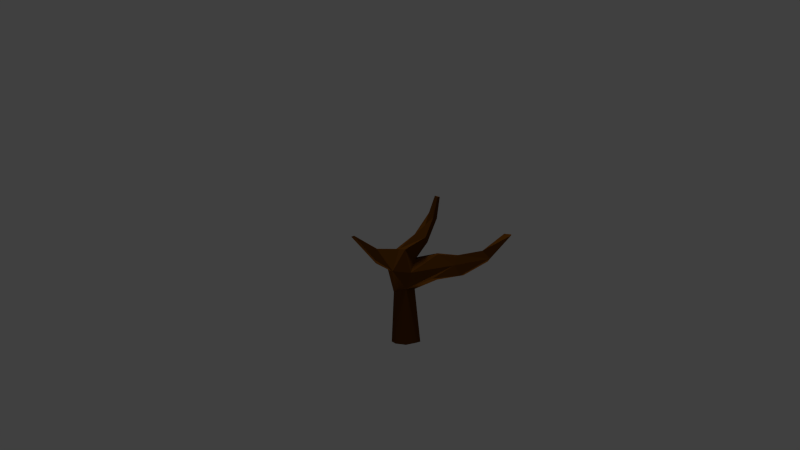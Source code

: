 # Source: maple_growing.blend  (saved by Blender 2.76.0; exported with 4.5.12 LTS)
import bpy
from mathutils import Matrix  # noqa: F401  (used for matrix-valued properties, if any)

bpy.ops.wm.read_factory_settings(use_empty=True)
scene = bpy.context.scene
scene.name = 'Scene'

# ---- collections
col_collection_1 = bpy.data.collections.new('Collection 1'); scene.collection.children.link(col_collection_1)
col_collection_2 = bpy.data.collections.new('Collection 2'); scene.collection.children.link(col_collection_2)
col_collection_11 = bpy.data.collections.new('Collection 11'); scene.collection.children.link(col_collection_11)
col_collection_16 = bpy.data.collections.new('Collection 16'); scene.collection.children.link(col_collection_16)
col_collection_16.hide_render = True
col_collection_16.hide_viewport = True

# ---- materials (node trees are filled in below, after node groups)
mat_trunk_3 = bpy.data.materials.new('trunk 3')
mat_trunk_3.alpha_threshold = 0.0
mat_trunk_3.use_transparent_shadow = False
mat_trunk_3.diffuse_color = (0.1149, 0.03861, 0.003024, 1.0)
mat_trunk_3.roughness = 0.5
mat_trunk_3.specular_intensity = 0.0
mat_red_leaves_1 = bpy.data.materials.new('red leaves 1')
mat_red_leaves_1.alpha_threshold = 0.0
mat_red_leaves_1.use_transparent_shadow = False
mat_red_leaves_1.diffuse_color = (0.8, 0.0476, 0.04985, 1.0)
mat_red_leaves_1.roughness = 0.5
mat_red_leaves_1.specular_intensity = 0.0
mat_red_leaves_1_001 = bpy.data.materials.new('red leaves 1.001')
mat_red_leaves_1_001.alpha_threshold = 0.0
mat_red_leaves_1_001.use_transparent_shadow = False
mat_red_leaves_1_001.diffuse_color = (0.8, 0.03439, 0.01512, 1.0)
mat_red_leaves_1_001.roughness = 0.5
mat_red_leaves_1_001.specular_intensity = 0.0
mat_red__leaf2 = bpy.data.materials.new('red  leaf2')
mat_red__leaf2.alpha_threshold = 0.0
mat_red__leaf2.use_transparent_shadow = False
mat_red__leaf2.diffuse_color = (0.8, 0.1078, 0.07248, 1.0)
mat_red__leaf2.roughness = 0.5
mat_red__leaf2.specular_intensity = 0.0
mat_red_leaf3 = bpy.data.materials.new('red leaf3')
mat_red_leaf3.alpha_threshold = 0.0
mat_red_leaf3.use_transparent_shadow = False
mat_red_leaf3.diffuse_color = (0.4385, 0.05117, 0.02138, 1.0)
mat_red_leaf3.roughness = 0.5
mat_red_leaf3.specular_intensity = 0.0

# ---- material node trees

# ---- world
world_world = bpy.data.worlds.new('World'); scene.world = world_world
world_world.color = (0.05088, 0.05088, 0.05088)
world_world.use_sun_shadow = False
world_world.sun_shadow_jitter_overblur = 0.0
world_world.cycles.sampling_method = 'MANUAL'
world_world.cycles.sample_map_resolution = 256

# ---- cameras
cam_camera_001 = bpy.data.cameras.new('Camera.001')
cam_camera_001.clip_end = 100.0
cam_camera_001.lens = 35.0
cam_camera_001.sensor_width = 32.0
cam_camera_001.sensor_height = 18.0
cam_camera_001.display_size = 2.0
cam_camera_001.dof.focus_distance = 0.0
cam_camera_001.dof.aperture_fstop = 128.0

# ---- lights
light_hemi = bpy.data.lights.new('Hemi', 'SUN')
light_hemi.transmission_factor = 0.0
light_hemi.angle = 0.1993
light_hemi.energy = 0.72
light_hemi.shadow_buffer_clip_start = 0.5
light_hemi.shadow_soft_size = 0.1
light_hemi.shadow_cascade_max_distance = 1000.0
light_hemi.cycles.use_multiple_importance_sampling = False
light_sun = bpy.data.lights.new('Sun', 'SUN')
light_sun.transmission_factor = 0.0
light_sun.angle = 0.1993
light_sun.energy = 0.82
light_sun.shadow_buffer_clip_start = 0.5
light_sun.shadow_soft_size = 0.1
light_sun.shadow_cascade_max_distance = 1000.0
light_sun.cycles.use_multiple_importance_sampling = False

# ---- meshes
me_cylinder = bpy.data.meshes.new('Cylinder')
me_cylinder.from_pydata([(0.003484, 0.2757, -0.9847), (0.04545, 0.2623, 0.9056), (0.1984, 0.195, -0.9847), (0.1511, 0.176, 0.7025), (0.2791, 6.887e-05, -0.9847), (0.2086, 0.02996, 0.709), (0.1984, -0.1948, -0.9847), (0.1299, -0.07574, 0.6988), (0.003484, -0.2756, -0.9847), (-0.004201, -0.136, 0.9178), (-0.1914, -0.1948, -0.9847), (-0.1041, -0.08269, 0.9082), (-0.2722, 6.889e-05, -0.9847), (-0.1417, 0.04334, 0.9174), (-0.1914, 0.195, -0.9847), (-0.1624, 0.2025, 0.8812), (0.5875, 0.1495, 1.946), (0.6088, 0.122, 1.937), (0.605, 0.08636, 1.936), (0.5782, 0.06333, 1.942), (0.5441, 0.06646, 1.953), (0.5227, 0.0939, 1.962), (0.5265, 0.1296, 1.964), (0.5534, 0.1526, 1.957), (0.003484, 0.3038, 0.5346), (0.1852, 0.2064, 0.4615), (0.9438, -0.1957, 0.5895), (0.1068, -0.1683, 0.4817), (-0.01485, -0.2076, 0.5043), (-0.2221, -0.2169, 0.4973), (-0.3106, -0.003258, 0.4952), (-0.1896, 0.1994, 0.5397), (-0.8954, -0.05255, 1.183), (-0.8999, -0.02664, 1.187), (-0.8992, 0.002081, 1.183), (-0.9418, -0.05799, 1.153), (-0.9594, -0.0253, 1.152), (-0.9418, 0.008412, 1.153), (-0.4661, 0.1239, 0.6431), (-0.528, -0.01101, 0.6232), (-0.4661, -0.1418, 0.6431), (-0.4242, 0.09855, 0.8845), (-0.4123, -0.12, 0.8912), (-0.445, -0.01636, 0.9162), (0.1111, 0.1057, 0.1854), (0.1669, -0.001415, 0.07378), (0.05838, -0.1565, 0.1342), (0.0002772, -0.2031, 0.03518), (-0.1434, -0.1436, 0.1166), (-0.2076, -0.001532, 0.03594), (-0.1434, 0.1436, 0.0818), (0.0002772, 0.2031, 0.04302), (0.1545, 0.1516, -0.69), (0.2113, 5.834e-05, -0.69), (0.1485, -0.1515, -0.69), (0.002952, -0.2143, -0.69), (-0.1486, -0.1515, -0.69), (-0.2122, -0.0001971, -0.6931), (-0.1486, 0.1516, -0.69), (0.002952, 0.2144, -0.69), (0.315, 0.1806, 1.143), (0.18, 0.1103, 1.176), (0.1596, 0.01409, 1.2), (0.2069, -0.08702, 1.197), (0.2947, -0.1164, 1.156), (0.3659, -0.09305, 1.093), (0.3937, -0.01184, 1.059), (0.3723, 0.0772, 1.073), (1.719, -0.03042, 1.206), (1.726, -0.07176, 1.208), (1.719, -0.1154, 1.198), (1.773, -0.01552, 1.209), (1.775, -0.07541, 1.209), (1.771, -0.1429, 1.196), (1.845, -0.02958, 1.198), (1.851, -0.08072, 1.203), (1.853, -0.1417, 1.192), (0.9656, 0.05816, 0.4294), (1.026, -0.04262, 0.3775), (0.954, -0.1532, 0.3906), (0.9677, 0.1889, 0.6162), (0.881, -0.1513, 0.7888), (0.9289, 0.1335, 0.7612), (0.9148, -0.03294, 0.7945), (-0.7351, -0.01817, 0.8918), (-0.7028, -0.08412, 0.9), (-0.6592, -0.07314, 1.009), (-0.7028, 0.04986, 0.9), (-0.6656, 0.03708, 1.006), (-0.6739, -0.02087, 1.021), (0.5247, -0.182, 0.6033), (0.4724, -0.1549, 0.3341), (0.5397, -0.1135, 0.8163), (0.5959, -0.001489, 0.8185), (0.5107, 0.08192, 0.3761), (0.5587, -0.02202, 0.2857), (0.5796, 0.1976, 0.6019), (0.5683, 0.1548, 0.7972), (1.426, 0.006518, 0.687), (1.461, -0.06126, 0.6638), (1.4, 0.07666, 0.7924), (1.359, 0.04391, 0.8691), (1.386, -0.159, 0.7743), (1.424, -0.1373, 0.6642), (1.333, -0.1274, 0.8787), (1.353, -0.05337, 0.885), (0.4066, 0.1846, 1.546), (0.3815, 0.1249, 1.56), (0.4031, 0.05653, 1.561), (0.4601, 0.02813, 1.542), (0.5167, 0.03823, 1.51), (0.5462, 0.09035, 1.492), (0.5366, 0.1527, 1.499), (0.4927, 0.2181, 1.534), (0.001614, 0.2088, -0.3235), (0.1328, 0.1287, -0.2523), (0.1891, -0.0006784, -0.3081), (0.1034, -0.154, -0.2779), (0.001614, -0.2087, -0.3274), (-0.146, -0.1476, -0.2867), (-0.2099, -0.0008644, -0.3286), (-0.146, 0.1476, -0.3041)], [], [(1, 3, 25), (100, 71, 74), (102, 103, 76), (27, 7, 9), (9, 11, 29), (85, 35, 36), (106, 23, 16), (31, 15, 1), (87, 84, 36), (0, 2, 4), (17, 16, 23), (106, 107, 22), (108, 21, 22), (109, 20, 21), (110, 19, 20), (111, 18, 19), (111, 112, 17), (112, 113, 16), (51, 24, 25), (98, 74, 75), (103, 99, 75), (27, 28, 47), (47, 28, 29), (29, 30, 49), (31, 24, 51), (49, 30, 31), (32, 33, 36), (36, 33, 34), (87, 37, 34), (85, 86, 32), (88, 34, 33), (86, 89, 33), (29, 40, 39), (31, 30, 39), (31, 38, 41), (29, 11, 42), (15, 41, 43), (11, 13, 43), (114, 51, 44), (44, 45, 116), (116, 45, 46), (46, 47, 118), (118, 47, 48), (48, 49, 120), (50, 51, 114), (120, 49, 50), (59, 52, 2), (52, 53, 4), (4, 53, 54), (6, 54, 55), (8, 55, 56), (56, 57, 12), (58, 59, 0), (12, 57, 58), (15, 61, 60), (15, 13, 62), (13, 11, 63), (11, 9, 64), (7, 65, 64), (7, 5, 66), (3, 67, 66), (3, 1, 60), (71, 68, 69), (69, 70, 73), (71, 72, 75), (72, 73, 76), (104, 102, 73), (101, 68, 71), (104, 70, 69), (101, 105, 69), (94, 96, 80), (91, 79, 26), (94, 77, 78), (91, 95, 78), (92, 90, 26), (97, 82, 80), (92, 81, 83), (97, 93, 83), (40, 85, 84), (38, 39, 84), (38, 87, 88), (40, 42, 86), (41, 88, 89), (42, 43, 89), (44, 25, 96), (46, 91, 90), (44, 94, 95), (46, 45, 95), (27, 90, 92), (25, 3, 97), (7, 92, 93), (3, 5, 93), (77, 80, 100), (79, 103, 102), (77, 98, 99), (79, 78, 99), (81, 26, 102), (80, 82, 101), (81, 104, 105), (82, 83, 105), (61, 106, 113), (62, 107, 106), (63, 108, 107), (64, 109, 108), (65, 110, 109), (65, 66, 111), (66, 67, 112), (67, 60, 113), (59, 114, 115), (115, 116, 53), (53, 116, 117), (117, 118, 55), (55, 118, 119), (119, 120, 57), (121, 114, 59), (57, 120, 121), (24, 1, 25), (98, 100, 74), (73, 102, 76), (28, 27, 9), (28, 9, 29), (84, 85, 36), (113, 106, 16), (24, 31, 1), (37, 87, 36), (0, 4, 14), (8, 10, 12), (4, 6, 8), (17, 21, 18), (19, 18, 20), (4, 12, 14), (4, 8, 12), (21, 17, 22), (23, 106, 22), (18, 21, 20), (107, 108, 22), (17, 23, 22), (108, 109, 21), (109, 110, 20), (110, 111, 19), (18, 111, 17), (17, 112, 16), (44, 51, 25), (99, 98, 75), (76, 103, 75), (46, 27, 47), (48, 47, 29), (48, 29, 49), (50, 31, 51), (50, 49, 31), (35, 32, 36), (37, 36, 34), (88, 87, 34), (35, 85, 32), (89, 88, 33), (32, 86, 33), (30, 29, 39), (38, 31, 39), (15, 31, 41), (40, 29, 42), (13, 15, 43), (42, 11, 43), (115, 114, 44), (115, 44, 116), (117, 116, 46), (117, 46, 118), (119, 118, 48), (119, 48, 120), (121, 50, 114), (121, 120, 50), (0, 59, 2), (2, 52, 4), (6, 4, 54), (8, 6, 55), (10, 8, 56), (10, 56, 12), (14, 58, 0), (14, 12, 58), (1, 15, 60), (61, 15, 62), (62, 13, 63), (63, 11, 64), (9, 7, 64), (65, 7, 66), (5, 3, 66), (67, 3, 60), (72, 71, 69), (72, 69, 73), (74, 71, 75), (75, 72, 76), (70, 104, 73), (100, 101, 71), (105, 104, 69), (68, 101, 69), (77, 94, 80), (90, 91, 26), (95, 94, 78), (79, 91, 78), (81, 92, 26), (96, 97, 80), (93, 92, 83), (82, 97, 83), (39, 40, 84), (87, 38, 84), (41, 38, 88), (85, 40, 86), (43, 41, 89), (86, 42, 89), (94, 44, 96), (27, 46, 90), (45, 44, 95), (91, 46, 95), (7, 27, 92), (96, 25, 97), (5, 7, 93), (97, 3, 93), (98, 77, 100), (26, 79, 102), (78, 77, 99), (103, 79, 99), (104, 81, 102), (100, 80, 101), (83, 81, 105), (101, 82, 105), (60, 61, 113), (61, 62, 106), (62, 63, 107), (63, 64, 108), (64, 65, 109), (110, 65, 111), (111, 66, 112), (112, 67, 113), (52, 59, 115), (52, 115, 53), (54, 53, 117), (54, 117, 55), (56, 55, 119), (56, 119, 57), (58, 121, 59), (58, 57, 121)])
me_cylinder.materials.append(mat_trunk_3)
me_cylinder.materials.append(mat_red_leaves_1)
me_cylinder.use_remesh_preserve_volume = False
me_cylinder.use_remesh_preserve_attributes = False
me_cylinder.use_mirror_vertex_groups = False
me_cylinder.update()
me_icosphere_003 = bpy.data.meshes.new('Icosphere.003')
me_icosphere_003.from_pydata([(0.0, 0.0, -1.0), (0.7236, -0.5257, -0.4472), (-0.2764, -0.8506, -0.4472), (-0.8944, 0.0, -0.4472), (-0.2764, 0.8506, -0.4472), (0.7236, 0.5257, -0.4472), (0.2764, -0.8506, 0.4472), (-0.7236, -0.5257, 0.4472), (-0.7236, 0.5257, 0.4472), (0.2764, 0.8506, 0.4472), (0.8944, 0.0, 0.4472), (0.0, 0.0, 1.0), (-0.1625, -0.5, -0.8507), (0.4253, -0.309, -0.8507), (0.2629, -0.809, -0.5257), (0.8506, 0.0, -0.5257), (0.4253, 0.309, -0.8507), (-0.5257, 0.0, -0.8507), (-0.6882, -0.5, -0.5257), (-0.1625, 0.5, -0.8507), (-0.6882, 0.5, -0.5257), (0.2629, 0.809, -0.5257), (0.9511, -0.309, 0.0), (0.9511, 0.309, 0.0), (0.0, -1.0, 0.0), (0.5878, -0.809, 0.0), (-0.9511, -0.309, 0.0), (-0.5878, -0.809, 0.0), (-0.5878, 0.809, 0.0), (-0.9511, 0.309, 0.0), (0.5878, 0.809, 0.0), (0.0, 1.0, 0.0), (0.6882, -0.5, 0.5257), (-0.2629, -0.809, 0.5257), (-0.8506, 0.0, 0.5257), (-0.2629, 0.809, 0.5257), (0.6882, 0.5, 0.5257), (0.1625, -0.5, 0.8507), (0.5257, 0.0, 0.8507), (-0.4253, -0.309, 0.8507), (-0.4253, 0.309, 0.8507), (0.1625, 0.5, 0.8507)], [], [(0, 13, 12), (1, 13, 15), (0, 12, 17), (0, 17, 19), (0, 19, 16), (1, 15, 22), (2, 14, 24), (3, 18, 26), (4, 20, 28), (5, 21, 30), (1, 22, 25), (2, 24, 27), (3, 26, 29), (4, 28, 31), (5, 30, 23), (6, 32, 37), (7, 33, 39), (8, 34, 40), (9, 35, 41), (10, 36, 38), (12, 14, 2), (12, 13, 14), (13, 1, 14), (15, 16, 5), (15, 13, 16), (13, 0, 16), (17, 18, 3), (17, 12, 18), (12, 2, 18), (19, 20, 4), (19, 17, 20), (17, 3, 20), (16, 21, 5), (16, 19, 21), (19, 4, 21), (22, 23, 10), (22, 15, 23), (15, 5, 23), (24, 25, 6), (24, 14, 25), (14, 1, 25), (26, 27, 7), (26, 18, 27), (18, 2, 27), (28, 29, 8), (28, 20, 29), (20, 3, 29), (30, 31, 9), (30, 21, 31), (21, 4, 31), (25, 32, 6), (25, 22, 32), (22, 10, 32), (27, 33, 7), (27, 24, 33), (24, 6, 33), (29, 34, 8), (29, 26, 34), (26, 7, 34), (31, 35, 9), (31, 28, 35), (28, 8, 35), (23, 36, 10), (23, 30, 36), (30, 9, 36), (37, 38, 11), (37, 32, 38), (32, 10, 38), (39, 37, 11), (39, 33, 37), (33, 6, 37), (40, 39, 11), (40, 34, 39), (34, 7, 39), (41, 40, 11), (41, 35, 40), (35, 8, 40), (38, 41, 11), (38, 36, 41), (36, 9, 41)])
me_icosphere_003.materials.append(mat_red_leaves_1_001)
me_icosphere_003.use_remesh_preserve_volume = False
me_icosphere_003.use_remesh_preserve_attributes = False
me_icosphere_003.use_mirror_vertex_groups = False
me_icosphere_003.update()
me_icosphere_002 = bpy.data.meshes.new('Icosphere.002')
me_icosphere_002.from_pydata([(0.0, 0.0, -1.0), (0.7236, -0.5257, -0.4472), (-0.2764, -0.8506, -0.4472), (-0.8944, 0.0, -0.4472), (-0.2764, 0.8506, -0.4472), (0.7236, 0.5257, -0.4472), (0.2764, -0.8506, 0.4472), (-0.7236, -0.5257, 0.4472), (-0.7236, 0.5257, 0.4472), (0.2764, 0.8506, 0.4472), (0.8944, 0.0, 0.4472), (0.0, 0.0, 1.0), (-0.1625, -0.5, -0.8507), (0.4253, -0.309, -0.8507), (0.2629, -0.809, -0.5257), (0.8506, 0.0, -0.5257), (0.4253, 0.309, -0.8507), (-0.5257, 0.0, -0.8507), (-0.6882, -0.5, -0.5257), (-0.1625, 0.5, -0.8507), (-0.6882, 0.5, -0.5257), (0.2629, 0.809, -0.5257), (0.9511, -0.309, 0.0), (0.9511, 0.309, 0.0), (0.0, -1.0, 0.0), (0.5878, -0.809, 0.0), (-0.9511, -0.309, 0.0), (-0.5878, -0.809, 0.0), (-0.5878, 0.809, 0.0), (-0.9511, 0.309, 0.0), (0.5878, 0.809, 0.0), (0.0, 1.0, 0.0), (0.6882, -0.5, 0.5257), (-0.2629, -0.809, 0.5257), (-0.8506, 0.0, 0.5257), (-0.2629, 0.809, 0.5257), (0.6882, 0.5, 0.5257), (0.1625, -0.5, 0.8507), (0.5257, 0.0, 0.8507), (-0.4253, -0.309, 0.8507), (-0.4253, 0.309, 0.8507), (0.1625, 0.5, 0.8507)], [], [(0, 13, 12), (1, 13, 15), (0, 12, 17), (0, 17, 19), (0, 19, 16), (1, 15, 22), (2, 14, 24), (3, 18, 26), (4, 20, 28), (5, 21, 30), (1, 22, 25), (2, 24, 27), (3, 26, 29), (4, 28, 31), (5, 30, 23), (6, 32, 37), (7, 33, 39), (8, 34, 40), (9, 35, 41), (10, 36, 38), (12, 14, 2), (12, 13, 14), (13, 1, 14), (15, 16, 5), (15, 13, 16), (13, 0, 16), (17, 18, 3), (17, 12, 18), (12, 2, 18), (19, 20, 4), (19, 17, 20), (17, 3, 20), (16, 21, 5), (16, 19, 21), (19, 4, 21), (22, 23, 10), (22, 15, 23), (15, 5, 23), (24, 25, 6), (24, 14, 25), (14, 1, 25), (26, 27, 7), (26, 18, 27), (18, 2, 27), (28, 29, 8), (28, 20, 29), (20, 3, 29), (30, 31, 9), (30, 21, 31), (21, 4, 31), (25, 32, 6), (25, 22, 32), (22, 10, 32), (27, 33, 7), (27, 24, 33), (24, 6, 33), (29, 34, 8), (29, 26, 34), (26, 7, 34), (31, 35, 9), (31, 28, 35), (28, 8, 35), (23, 36, 10), (23, 30, 36), (30, 9, 36), (37, 38, 11), (37, 32, 38), (32, 10, 38), (39, 37, 11), (39, 33, 37), (33, 6, 37), (40, 39, 11), (40, 34, 39), (34, 7, 39), (41, 40, 11), (41, 35, 40), (35, 8, 40), (38, 41, 11), (38, 36, 41), (36, 9, 41)])
me_icosphere_002.materials.append(mat_red__leaf2)
me_icosphere_002.use_remesh_preserve_volume = False
me_icosphere_002.use_remesh_preserve_attributes = False
me_icosphere_002.use_mirror_vertex_groups = False
me_icosphere_002.update()
me_icosphere_001 = bpy.data.meshes.new('Icosphere.001')
me_icosphere_001.from_pydata([(0.0, 0.0, -1.0), (0.7236, -0.5257, -0.4472), (-0.2764, -0.8506, -0.4472), (-0.8944, 0.0, -0.4472), (-0.2764, 0.8506, -0.4472), (0.7236, 0.5257, -0.4472), (0.2764, -0.8506, 0.4472), (-0.7236, -0.5257, 0.4472), (-0.7236, 0.5257, 0.4472), (0.2764, 0.8506, 0.4472), (0.8944, 0.0, 0.4472), (0.0, 0.0, 1.0), (-0.1625, -0.5, -0.8507), (0.4253, -0.309, -0.8507), (0.2629, -0.809, -0.5257), (0.8506, 0.0, -0.5257), (0.4253, 0.309, -0.8507), (-0.5257, 0.0, -0.8507), (-0.6882, -0.5, -0.5257), (-0.1625, 0.5, -0.8507), (-0.6882, 0.5, -0.5257), (0.2629, 0.809, -0.5257), (0.9511, -0.309, 0.0), (0.9511, 0.309, 0.0), (0.0, -1.0, 0.0), (0.5878, -0.809, 0.0), (-0.9511, -0.309, 0.0), (-0.5878, -0.809, 0.0), (-0.5878, 0.809, 0.0), (-0.9511, 0.309, 0.0), (0.5878, 0.809, 0.0), (0.0, 1.0, 0.0), (0.6882, -0.5, 0.5257), (-0.2629, -0.809, 0.5257), (-0.8506, 0.0, 0.5257), (-0.2629, 0.809, 0.5257), (0.6882, 0.5, 0.5257), (0.1625, -0.5, 0.8507), (0.5257, 0.0, 0.8507), (-0.4253, -0.309, 0.8507), (-0.4253, 0.309, 0.8507), (0.1625, 0.5, 0.8507)], [], [(0, 13, 12), (1, 13, 15), (0, 12, 17), (0, 17, 19), (0, 19, 16), (1, 15, 22), (2, 14, 24), (3, 18, 26), (4, 20, 28), (5, 21, 30), (1, 22, 25), (2, 24, 27), (3, 26, 29), (4, 28, 31), (5, 30, 23), (6, 32, 37), (7, 33, 39), (8, 34, 40), (9, 35, 41), (10, 36, 38), (12, 14, 2), (12, 13, 14), (13, 1, 14), (15, 16, 5), (15, 13, 16), (13, 0, 16), (17, 18, 3), (17, 12, 18), (12, 2, 18), (19, 20, 4), (19, 17, 20), (17, 3, 20), (16, 21, 5), (16, 19, 21), (19, 4, 21), (22, 23, 10), (22, 15, 23), (15, 5, 23), (24, 25, 6), (24, 14, 25), (14, 1, 25), (26, 27, 7), (26, 18, 27), (18, 2, 27), (28, 29, 8), (28, 20, 29), (20, 3, 29), (30, 31, 9), (30, 21, 31), (21, 4, 31), (25, 32, 6), (25, 22, 32), (22, 10, 32), (27, 33, 7), (27, 24, 33), (24, 6, 33), (29, 34, 8), (29, 26, 34), (26, 7, 34), (31, 35, 9), (31, 28, 35), (28, 8, 35), (23, 36, 10), (23, 30, 36), (30, 9, 36), (37, 38, 11), (37, 32, 38), (32, 10, 38), (39, 37, 11), (39, 33, 37), (33, 6, 37), (40, 39, 11), (40, 34, 39), (34, 7, 39), (41, 40, 11), (41, 35, 40), (35, 8, 40), (38, 41, 11), (38, 36, 41), (36, 9, 41)])
me_icosphere_001.materials.append(mat_red_leaf3)
me_icosphere_001.use_remesh_preserve_volume = False
me_icosphere_001.use_remesh_preserve_attributes = False
me_icosphere_001.use_mirror_vertex_groups = False
me_icosphere_001.update()
arm_armature_001 = bpy.data.armatures.new('Armature.001')  # bones are not reproduced
arm_armature_003 = bpy.data.armatures.new('Armature.003')  # bones are not reproduced

# ---- objects
ob_armature_001 = bpy.data.objects.new('Armature.001', arm_armature_001)
ob_armature_003 = bpy.data.objects.new('Armature.003', arm_armature_003)
ob_hemi = bpy.data.objects.new('Hemi', light_hemi)
ob_sun = bpy.data.objects.new('Sun', light_sun)
ob_camera = bpy.data.objects.new('Camera', cam_camera_001)
ob_tree_trunk_layer4 = bpy.data.objects.new('tree trunk layer4', me_cylinder)
ob_tree_leaf1_layer4 = bpy.data.objects.new('tree leaf1 layer4', me_icosphere_003)
ob_tree_leaf2_layer4 = bpy.data.objects.new('tree leaf2 layer4', me_icosphere_002)
ob_tree_leaf3_layer4 = bpy.data.objects.new('tree leaf3 layer4', me_icosphere_001)
ob_ruler = bpy.data.objects.new('ruler', None)

# ---- transforms, parenting, visibility, modifiers, constraints
ob_armature_001.location = (0.0, 0.0, 0.0)
ob_armature_001.lineart.crease_threshold = 0.0
ob_armature_003.location = (0.1228, 0.0, 1.495)
ob_armature_003.rotation_euler = (2.357e-07, 1.199, 3.448e-07)
ob_armature_003.scale = (1.656, 1.656, 1.656)
ob_armature_003.show_in_front = True
ob_armature_003.lineart.crease_threshold = 0.0
ob_hemi.location = (0.0, 0.0, -16.24)
ob_hemi.rotation_euler = (3.142, -0.0, 0.0)
ob_hemi.lineart.crease_threshold = 0.0
ob_sun.location = (0.0, 0.0, 41.54)
ob_sun.lineart.crease_threshold = 0.0
ob_camera.location = (-0.008862, -17.36, 4.178)
ob_camera.rotation_euler = (1.468, 0.003468, 0.00526)
ob_camera.lineart.crease_threshold = 0.0
ob_tree_trunk_layer4.parent = ob_armature_003
ob_tree_trunk_layer4.matrix_parent_inverse = Matrix(((0.2193, 7.56e-08, -0.5627, 0.8145), (-7.56e-08, 0.6039, 5.168e-08, -6.8e-08), (0.5627, 5.168e-08, 0.2193, -0.397), (0.0, 0.0, 0.0, 1.0)))
ob_tree_trunk_layer4.location = (0.0, 0.0, 0.9972)
ob_tree_trunk_layer4.scale = (1.139, 1.139, 1.0)
ob_tree_trunk_layer4.lineart.crease_threshold = 0.0
_vg = ob_tree_trunk_layer4.vertex_groups.new(name='Bone')
for _i, _w in zip([3, 5, 7, 24, 25, 26, 27, 28, 29, 44, 45, 46, 77, 79, 90, 91, 92, 93, 94, 95, 96, 97], [0.07696, 0.05554, 0.1044, 0.1176, 0.7118, 0.008523, 0.6756, 0.2253, 0.06065, 0.09293, 0.04798, 0.05351, 0.0009772, 0.04155, 0.828, 0.8288, 0.1727, 0.05523, 0.6877, 0.7658, 0.1582, 0.02629]): _vg.add([_i], _w, 'REPLACE')
_vg = ob_tree_trunk_layer4.vertex_groups.new(name='Bone.003')
for _i, _w in zip([3, 5, 25, 26, 77, 78, 79, 80, 81, 82, 83, 90, 91, 92, 93, 94, 95, 96, 97], [0.02196, 0.07198, 0.04293, 0.1016, 0.4063, 0.2527, 0.3515, 0.1348, 0.5571, 0.1102, 0.1748, 0.09321, 0.05293, 0.7288, 0.8363, 0.1902, 0.09596, 0.7852, 0.8437]): _vg.add([_i], _w, 'REPLACE')
_vg = ob_tree_trunk_layer4.vertex_groups.new(name='Bone.002')
for _i, _w in zip([26, 77, 78, 79, 80, 81, 82, 83, 90, 92, 93, 94, 95, 96, 97, 98, 99, 100, 101, 102, 103, 104], [0.8419, 0.5587, 0.7084, 0.5905, 0.8212, 0.3861, 0.8348, 0.7657, 0.02802, 0.01479, 0.06744, 0.005618, 0.05963, 0.05404, 0.05419, 0.4568, 0.472, 0.09907, 0.03038, 0.09042, 0.4331, 0.02126]): _vg.add([_i], _w, 'REPLACE')
_vg = ob_tree_trunk_layer4.vertex_groups.new(name='Bone.001')
for _i, _w in zip([26, 68, 69, 70, 71, 72, 73, 74, 75, 76, 78, 80, 81, 82, 83, 98, 99, 100, 101, 102, 103, 104, 105], [0.001329, 0.9973, 0.9991, 0.9987, 0.998, 0.9999, 0.9994, 1.003, 1.003, 1.005, 0.007298, 0.03201, 0.01704, 0.0423, 0.04961, 0.54, 0.5288, 0.9005, 0.9571, 0.9076, 0.562, 0.9547, 0.9814]): _vg.add([_i], _w, 'REPLACE')
_vg = ob_tree_trunk_layer4.vertex_groups.new(name='Bone.004')
for _i, _w in zip([15, 24, 27, 28, 29, 30, 31, 38, 39, 40, 41, 42, 43, 48, 49, 50], [0.0816, 0.1573, 0.01869, 0.1479, 0.6386, 0.8184, 0.7686, 0.7696, 0.5563, 0.7355, 0.07189, 0.08619, 0.01086, 0.06271, 0.003906, 0.03487]): _vg.add([_i], _w, 'REPLACE')
_vg = ob_tree_trunk_layer4.vertex_groups.new(name='Bone.005')
for _i, _w in zip([11, 13, 15, 29, 30, 38, 39, 40, 41, 42, 43, 84, 85, 86, 87, 88, 89], [0.0303, 0.06852, 0.08288, 0.02219, 0.05331, 0.1914, 0.4326, 0.2399, 0.8398, 0.8014, 0.8657, 0.9353, 0.8442, 0.1444, 0.8846, 0.1062, 0.03867]): _vg.add([_i], _w, 'REPLACE')
_vg = ob_tree_trunk_layer4.vertex_groups.new(name='Bone.006')
for _i, _w in zip([32, 33, 34, 35, 36, 37, 42, 43, 84, 85, 86, 87, 88, 89], [0.9964, 0.9993, 0.9966, 0.9872, 1.002, 0.9901, 0.03377, 0.06798, 0.05928, 0.1326, 0.8581, 0.09961, 0.8911, 0.9572]): _vg.add([_i], _w, 'REPLACE')
_vg = ob_tree_trunk_layer4.vertex_groups.new(name='Bone.007')
for _i, _w in zip([1, 3, 5, 9, 13, 15, 24, 60, 61, 62, 63, 64, 65, 66, 67], [0.6896, 0.08753, 0.06085, 0.03558, 0.06579, 0.1366, 0.004528, 0.2776, 0.8704, 0.8904, 0.8109, 0.5543, 0.5148, 0.5481, 0.7921]): _vg.add([_i], _w, 'REPLACE')
_vg = ob_tree_trunk_layer4.vertex_groups.new(name='Bone.008')
for _i, _w in zip([1, 9, 60, 61, 62, 63, 64, 65, 66, 67, 108, 109, 110, 111, 112, 113], [0.01653, 0.003384, 0.6788, 0.09366, 0.05476, 0.1369, 0.4182, 0.4658, 0.4348, 0.1866, 0.0628, 0.2252, 0.6862, 0.7416, 0.4885, 0.09948]): _vg.add([_i], _w, 'REPLACE')
_vg = ob_tree_trunk_layer4.vertex_groups.new(name='Bone.009')
for _i, _w in zip([16, 17, 18, 19, 20, 21, 22, 23, 60, 106, 107, 108, 109, 110, 111, 112, 113], [0.9994, 0.9939, 0.9908, 0.9959, 0.9973, 0.9983, 0.9989, 0.9991, 0.0215, 0.973, 0.9696, 0.9226, 0.7616, 0.2999, 0.2467, 0.5054, 0.9054]): _vg.add([_i], _w, 'REPLACE')
_vg = ob_tree_trunk_layer4.vertex_groups.new(name='Bone.010')
for _i, _w in zip([0, 2, 4, 6, 8, 10, 12, 14, 52, 53, 54, 55, 56, 57, 58, 59, 114, 115, 116, 117, 118, 119, 120, 121], [0.9861, 0.9859, 0.9875, 0.9859, 0.9862, 0.9855, 0.987, 0.9854, 0.9378, 0.9371, 0.9369, 0.932, 0.9339, 0.9329, 0.9324, 0.9307, 0.07965, 0.004414, 0.06501, 0.02893, 0.08181, 0.04306, 0.07753, 0.05696]): _vg.add([_i], _w, 'REPLACE')
_vg = ob_tree_trunk_layer4.vertex_groups.new(name='Bone.011')
for _i, _w in zip([45, 47, 48, 49, 50, 51, 52, 53, 54, 55, 56, 57, 58, 59, 114, 115, 116, 117, 118, 119, 120, 121], [0.06198, 0.1, 0.01716, 0.07616, 0.03981, 0.0903, 0.0587, 0.06019, 0.05958, 0.06484, 0.06175, 0.06316, 0.06326, 0.06572, 0.8664, 0.8904, 0.8943, 0.8872, 0.8739, 0.8744, 0.8698, 0.8736]): _vg.add([_i], _w, 'REPLACE')
_vg = ob_tree_trunk_layer4.vertex_groups.new(name='Bone.012')
for _i, _w in zip([44, 45, 46, 47, 48, 49, 50, 51, 114, 117, 118, 119, 120, 121], [0.07909, 0.01423, 0.124, 0.4747, 0.2274, 0.6142, 0.2438, 0.5516, 0.05554, 0.02699, 0.01677, 0.03491, 0.02774, 0.02419]): _vg.add([_i], _w, 'REPLACE')
_vg = ob_tree_trunk_layer4.vertex_groups.new(name='Bone.013')
for _i, _w in zip([24, 25, 27, 28, 29, 30, 31, 44, 45, 46, 47, 48, 49, 50, 51, 91, 94, 95, 115, 116, 117, 119, 121], [0.01634, 0.09641, 0.05805, 0.07279, 0.07571, 0.02831, 0.02377, 0.8241, 0.8425, 0.7672, 0.4053, 0.6496, 0.2685, 0.6455, 0.3196, 0.06263, 0.07883, 0.06248, 0.06073, 0.01094, 0.01796, 0.01572, 0.009309]): _vg.add([_i], _w, 'REPLACE')
_vg = ob_tree_trunk_layer4.vertex_groups.new(name='Bone.014')
for _i, _w in zip([1, 3, 5, 7, 9, 11, 13, 15, 24, 25, 27, 28, 29, 30, 31, 40, 41, 42, 43, 46, 62, 63, 90, 92, 93, 97], [0.2274, 0.7677, 0.7751, 0.8355, 0.9102, 0.9166, 0.836, 0.6799, 0.6373, 0.1131, 0.2113, 0.5366, 0.1797, 0.04704, 0.1464, 0.003881, 0.05715, 0.0664, 0.01426, 0.005957, 0.01937, 0.01496, 0.007387, 0.05576, 0.01826, 0.05867]): _vg.add([_i], _w, 'REPLACE')
_m = ob_tree_trunk_layer4.modifiers.new('Armature', 'ARMATURE')
_m.object = ob_armature_003
_m = ob_tree_trunk_layer4.modifiers.new('Decimate', 'DECIMATE')
_m.ratio = 0.5
ob_tree_leaf1_layer4.location = (0.0, 0.0, 0.0)
ob_tree_leaf1_layer4.rotation_euler = (-3.503, 0.5402, -3.82)
ob_tree_leaf1_layer4.scale = (0.0, 0.0, 0.0)
ob_tree_leaf1_layer4.lineart.crease_threshold = 0.0
_m = ob_tree_leaf1_layer4.modifiers.new('Decimate', 'DECIMATE')
_m.decimate_type = 'DISSOLVE'
_m.angle_limit = 0.6632
ob_tree_leaf2_layer4.location = (0.0, 0.0, 0.0)
ob_tree_leaf2_layer4.rotation_euler = (0.391, 0.2694, 3.907)
ob_tree_leaf2_layer4.scale = (0.0, 0.0, 0.0)
ob_tree_leaf2_layer4.lineart.crease_threshold = 0.0
_m = ob_tree_leaf2_layer4.modifiers.new('Decimate', 'DECIMATE')
_m.decimate_type = 'DISSOLVE'
_m.angle_limit = 0.6283
ob_tree_leaf3_layer4.location = (0.0, 0.0, 0.0)
ob_tree_leaf3_layer4.rotation_euler = (-1.337, 0.7787, -3.266)
ob_tree_leaf3_layer4.scale = (0.0, 0.0, 0.0)
ob_tree_leaf3_layer4.lineart.crease_threshold = 0.0
_m = ob_tree_leaf3_layer4.modifiers.new('Decimate', 'DECIMATE')
_m.ratio = 0.2111
ob_ruler.location = (-0.5951, -1.426, 0.01423)
ob_ruler.rotation_euler = (-1.571, -1.571, 0.0)
ob_ruler.scale = (2.999, 2.999, 2.999)
ob_ruler.empty_display_type = 'IMAGE'
ob_ruler.empty_image_offset = (0.0, 0.0)
ob_ruler.color = (1.0, 1.0, 1.0, 0.5404)
ob_ruler.hide_viewport = True
ob_ruler.lineart.crease_threshold = 0.0

# ---- collection membership
col_collection_1.objects.link(ob_armature_001)
col_collection_2.objects.link(ob_armature_003)
col_collection_11.objects.link(ob_hemi)
col_collection_11.objects.link(ob_sun)
col_collection_11.objects.link(ob_camera)
col_collection_11.objects.link(ob_tree_trunk_layer4)
col_collection_11.objects.link(ob_tree_leaf1_layer4)
col_collection_11.objects.link(ob_tree_leaf2_layer4)
col_collection_11.objects.link(ob_tree_leaf3_layer4)
col_collection_16.objects.link(ob_ruler)

# ---- scene / render settings (as saved in the file)
scene.camera = ob_camera
scene.frame_start = 1; scene.frame_end = 500; scene.frame_set(0)
scene.render.engine = 'BLENDER_EEVEE_NEXT'
scene.render.image_settings.file_format = 'FFMPEG'
scene.render.resolution_percentage = 50
scene.render.dither_intensity = 0.0
scene.cycles.use_denoising = False
scene.cycles.samples = 10
scene.cycles.sampling_pattern = 'TABULATED_SOBOL'
scene.cycles.light_sampling_threshold = 0.0
scene.cycles.use_adaptive_sampling = False
scene.cycles.use_light_tree = False
scene.cycles.blur_glossy = 0.0
scene.cycles.pixel_filter_type = 'GAUSSIAN'
scene.cycles.sample_clamp_indirect = 0.0
scene.view_settings.view_transform = 'Standard'
bpy.context.view_layer.update()
